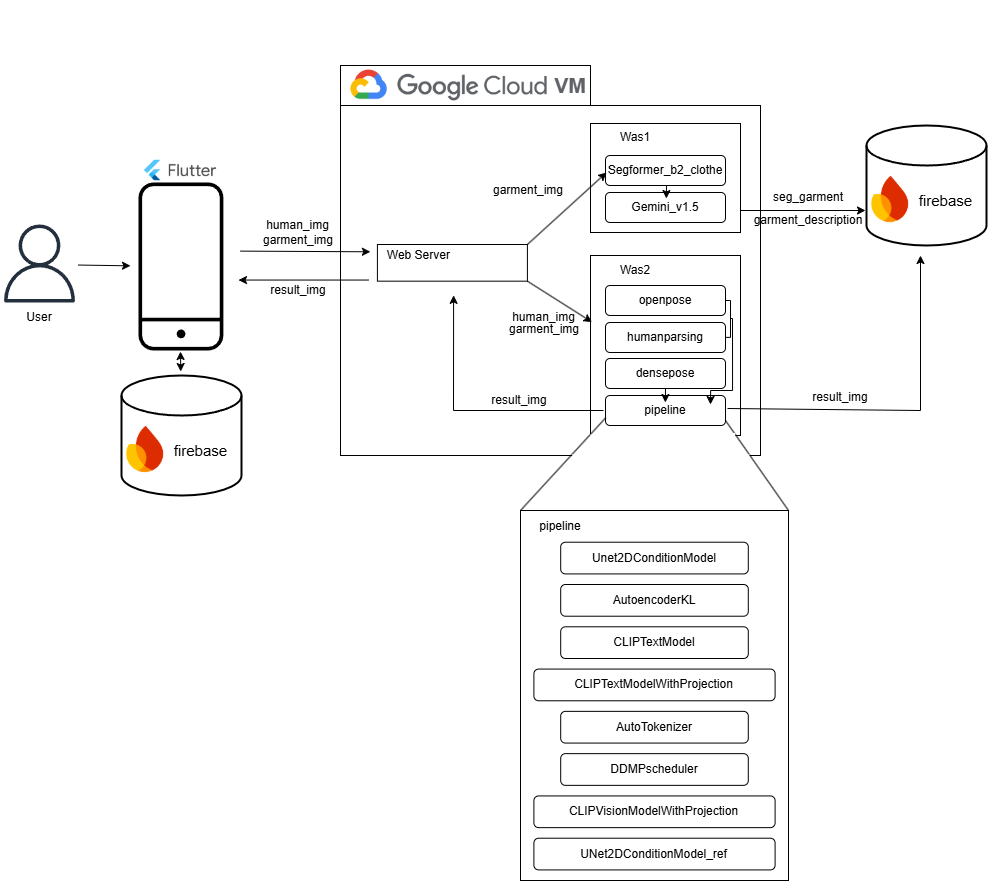

The diagram above was exported from draw.io. Its source (the exported page's mxGraphModel, read from the mxfile embedded in the PNG):
<mxGraphModel dx="1687" dy="878" grid="1" gridSize="10" guides="1" tooltips="1" connect="1" arrows="1" fold="1" page="1" pageScale="1" pageWidth="827" pageHeight="1169" math="0" shadow="0">
  <root>
    <mxCell id="0" />
    <mxCell id="1" parent="0" />
    <mxCell id="d64z1Z9puvPtYehQsjQw-8" value="" style="rounded=0;whiteSpace=wrap;html=1;" parent="1" vertex="1">
      <mxGeometry x="340" y="65" width="250" height="40" as="geometry" />
    </mxCell>
    <mxCell id="d64z1Z9puvPtYehQsjQw-3" value="" style="shape=image;verticalLabelPosition=bottom;labelBackgroundColor=default;verticalAlign=top;aspect=fixed;imageAspect=0;image=https://download.logo.wine/logo/Google_Cloud_Platform/Google_Cloud_Platform-Logo.wine.png;" parent="1" vertex="1">
      <mxGeometry x="321" width="255" height="170" as="geometry" />
    </mxCell>
    <mxCell id="d64z1Z9puvPtYehQsjQw-1" value="" style="rounded=0;whiteSpace=wrap;html=1;" parent="1" vertex="1">
      <mxGeometry x="340" y="105" width="420" height="350" as="geometry" />
    </mxCell>
    <mxCell id="d64z1Z9puvPtYehQsjQw-2" value="" style="strokeWidth=2;html=1;shape=mxgraph.flowchart.database;whiteSpace=wrap;" parent="1" vertex="1">
      <mxGeometry x="866" y="125" width="120" height="120" as="geometry" />
    </mxCell>
    <mxCell id="d64z1Z9puvPtYehQsjQw-71" value="" style="group" parent="1" vertex="1" connectable="0">
      <mxGeometry x="590" y="122" width="150" height="110" as="geometry" />
    </mxCell>
    <mxCell id="d64z1Z9puvPtYehQsjQw-21" value="" style="rounded=0;whiteSpace=wrap;html=1;" parent="d64z1Z9puvPtYehQsjQw-71" vertex="1">
      <mxGeometry y="1" width="150" height="109" as="geometry" />
    </mxCell>
    <mxCell id="d64z1Z9puvPtYehQsjQw-29" value="Was1" style="text;html=1;align=center;verticalAlign=middle;whiteSpace=wrap;rounded=0;" parent="d64z1Z9puvPtYehQsjQw-71" vertex="1">
      <mxGeometry width="90" height="30" as="geometry" />
    </mxCell>
    <mxCell id="d64z1Z9puvPtYehQsjQw-32" value="Segformer_b2_clothe" style="rounded=1;whiteSpace=wrap;html=1;" parent="d64z1Z9puvPtYehQsjQw-71" vertex="1">
      <mxGeometry x="15" y="33" width="120" height="30" as="geometry" />
    </mxCell>
    <mxCell id="d64z1Z9puvPtYehQsjQw-39" value="Gemini_v1.5" style="rounded=1;whiteSpace=wrap;html=1;" parent="d64z1Z9puvPtYehQsjQw-71" vertex="1">
      <mxGeometry x="15" y="70" width="120" height="30" as="geometry" />
    </mxCell>
    <mxCell id="OYmFAmOT-B1BCL_oAW_D-1" value="" style="endArrow=classic;html=1;rounded=0;" parent="d64z1Z9puvPtYehQsjQw-71" edge="1">
      <mxGeometry width="50" height="50" relative="1" as="geometry">
        <mxPoint x="76" y="63" as="sourcePoint" />
        <mxPoint x="75.86000000000001" y="76" as="targetPoint" />
      </mxGeometry>
    </mxCell>
    <mxCell id="d64z1Z9puvPtYehQsjQw-72" value="" style="group" parent="1" vertex="1" connectable="0">
      <mxGeometry x="590" y="255" width="195" height="180" as="geometry" />
    </mxCell>
    <mxCell id="d64z1Z9puvPtYehQsjQw-24" value="" style="rounded=0;whiteSpace=wrap;html=1;" parent="d64z1Z9puvPtYehQsjQw-72" vertex="1">
      <mxGeometry width="150" height="180" as="geometry" />
    </mxCell>
    <mxCell id="d64z1Z9puvPtYehQsjQw-30" value="Was2" style="text;html=1;align=center;verticalAlign=middle;whiteSpace=wrap;rounded=0;" parent="d64z1Z9puvPtYehQsjQw-72" vertex="1">
      <mxGeometry width="90" height="30" as="geometry" />
    </mxCell>
    <mxCell id="d64z1Z9puvPtYehQsjQw-33" value="openpose" style="rounded=1;whiteSpace=wrap;html=1;" parent="d64z1Z9puvPtYehQsjQw-72" vertex="1">
      <mxGeometry x="15" y="30" width="120" height="30" as="geometry" />
    </mxCell>
    <mxCell id="d64z1Z9puvPtYehQsjQw-34" value="humanparsing" style="rounded=1;whiteSpace=wrap;html=1;" parent="d64z1Z9puvPtYehQsjQw-72" vertex="1">
      <mxGeometry x="15" y="67" width="120" height="30" as="geometry" />
    </mxCell>
    <mxCell id="d64z1Z9puvPtYehQsjQw-35" value="densepose" style="rounded=1;whiteSpace=wrap;html=1;" parent="d64z1Z9puvPtYehQsjQw-72" vertex="1">
      <mxGeometry x="15" y="103" width="120" height="30" as="geometry" />
    </mxCell>
    <mxCell id="d64z1Z9puvPtYehQsjQw-68" value="pipeline" style="rounded=1;whiteSpace=wrap;html=1;" parent="d64z1Z9puvPtYehQsjQw-72" vertex="1">
      <mxGeometry x="15" y="140" width="120" height="30" as="geometry" />
    </mxCell>
    <mxCell id="d64z1Z9puvPtYehQsjQw-123" value="" style="endArrow=classic;html=1;rounded=0;" parent="d64z1Z9puvPtYehQsjQw-72" edge="1">
      <mxGeometry width="50" height="50" relative="1" as="geometry">
        <mxPoint x="137" y="153" as="sourcePoint" />
        <mxPoint x="330" as="targetPoint" />
        <Array as="points">
          <mxPoint x="330" y="155" />
        </Array>
      </mxGeometry>
    </mxCell>
    <mxCell id="OYmFAmOT-B1BCL_oAW_D-3" value="" style="endArrow=classic;html=1;rounded=0;" parent="d64z1Z9puvPtYehQsjQw-72" edge="1">
      <mxGeometry width="50" height="50" relative="1" as="geometry">
        <mxPoint x="75" y="133" as="sourcePoint" />
        <mxPoint x="74.86000000000001" y="147" as="targetPoint" />
      </mxGeometry>
    </mxCell>
    <mxCell id="OYmFAmOT-B1BCL_oAW_D-5" value="" style="endArrow=none;html=1;rounded=0;exitX=1;exitY=0.5;exitDx=0;exitDy=0;" parent="d64z1Z9puvPtYehQsjQw-72" edge="1">
      <mxGeometry width="50" height="50" relative="1" as="geometry">
        <mxPoint x="135" y="81.88" as="sourcePoint" />
        <mxPoint x="140" y="81.88" as="targetPoint" />
      </mxGeometry>
    </mxCell>
    <mxCell id="OYmFAmOT-B1BCL_oAW_D-6" value="" style="endArrow=none;html=1;rounded=0;" parent="d64z1Z9puvPtYehQsjQw-72" edge="1">
      <mxGeometry width="50" height="50" relative="1" as="geometry">
        <mxPoint x="140" y="82" as="sourcePoint" />
        <mxPoint x="140" y="45" as="targetPoint" />
      </mxGeometry>
    </mxCell>
    <mxCell id="OYmFAmOT-B1BCL_oAW_D-8" value="" style="endArrow=none;html=1;rounded=0;" parent="d64z1Z9puvPtYehQsjQw-72" edge="1">
      <mxGeometry width="50" height="50" relative="1" as="geometry">
        <mxPoint x="140" y="63" as="sourcePoint" />
        <mxPoint x="142" y="63" as="targetPoint" />
      </mxGeometry>
    </mxCell>
    <mxCell id="OYmFAmOT-B1BCL_oAW_D-9" value="" style="endArrow=none;html=1;rounded=0;entryX=0.933;entryY=0.361;entryDx=0;entryDy=0;entryPerimeter=0;exitX=0.947;exitY=0.75;exitDx=0;exitDy=0;exitPerimeter=0;" parent="d64z1Z9puvPtYehQsjQw-72" source="d64z1Z9puvPtYehQsjQw-24" edge="1">
      <mxGeometry width="50" height="50" relative="1" as="geometry">
        <mxPoint x="102.05" y="108.02" as="sourcePoint" />
        <mxPoint x="142.00000000000006" y="62.99999999999996" as="targetPoint" />
      </mxGeometry>
    </mxCell>
    <mxCell id="OYmFAmOT-B1BCL_oAW_D-10" value="" style="endArrow=none;html=1;rounded=0;exitX=0.8;exitY=0.75;exitDx=0;exitDy=0;exitPerimeter=0;" parent="d64z1Z9puvPtYehQsjQw-72" source="d64z1Z9puvPtYehQsjQw-24" edge="1">
      <mxGeometry width="50" height="50" relative="1" as="geometry">
        <mxPoint x="92" y="185" as="sourcePoint" />
        <mxPoint x="142" y="135" as="targetPoint" />
      </mxGeometry>
    </mxCell>
    <mxCell id="OYmFAmOT-B1BCL_oAW_D-11" value="" style="endArrow=classic;html=1;rounded=0;" parent="d64z1Z9puvPtYehQsjQw-72" edge="1">
      <mxGeometry width="50" height="50" relative="1" as="geometry">
        <mxPoint x="120.13999999999999" y="135" as="sourcePoint" />
        <mxPoint x="120" y="149" as="targetPoint" />
      </mxGeometry>
    </mxCell>
    <mxCell id="d64z1Z9puvPtYehQsjQw-77" value="" style="shape=image;verticalLabelPosition=bottom;labelBackgroundColor=default;verticalAlign=top;aspect=fixed;imageAspect=0;image=https://www.gstatic.com/devrel-devsite/prod/vec94db9b1329e6c4d1d9b6b24ba16ad6c02043dcd66ba9c6a8f3d8fa0af3eec7/firebase/images/touchicon-180.png;" parent="1" vertex="1">
      <mxGeometry x="865" y="174" width="50" height="50" as="geometry" />
    </mxCell>
    <mxCell id="d64z1Z9puvPtYehQsjQw-78" value="&lt;font style=&quot;font-size: 15px;&quot;&gt;firebase&amp;nbsp;&lt;/font&gt;" style="text;html=1;align=center;verticalAlign=middle;whiteSpace=wrap;rounded=0;" parent="1" vertex="1">
      <mxGeometry x="895" y="185" width="105" height="30" as="geometry" />
    </mxCell>
    <mxCell id="d64z1Z9puvPtYehQsjQw-79" value="" style="sketch=0;outlineConnect=0;fontColor=#232F3E;gradientColor=none;fillColor=#232F3D;strokeColor=none;dashed=0;verticalLabelPosition=bottom;verticalAlign=top;align=center;html=1;fontSize=12;fontStyle=0;aspect=fixed;pointerEvents=1;shape=mxgraph.aws4.user;" parent="1" vertex="1">
      <mxGeometry y="224" width="78" height="78" as="geometry" />
    </mxCell>
    <mxCell id="d64z1Z9puvPtYehQsjQw-80" value="User" style="text;html=1;align=center;verticalAlign=middle;whiteSpace=wrap;rounded=0;" parent="1" vertex="1">
      <mxGeometry x="9" y="302" width="60" height="30" as="geometry" />
    </mxCell>
    <mxCell id="d64z1Z9puvPtYehQsjQw-81" value="" style="sketch=0;verticalLabelPosition=bottom;sketch=0;aspect=fixed;html=1;verticalAlign=top;strokeColor=none;fillColor=#000000;align=center;outlineConnect=0;pointerEvents=1;shape=mxgraph.citrix2.mobile;" parent="1" vertex="1">
      <mxGeometry x="138" y="182" width="84.86" height="168" as="geometry" />
    </mxCell>
    <mxCell id="d64z1Z9puvPtYehQsjQw-85" value="" style="shape=image;verticalLabelPosition=bottom;labelBackgroundColor=default;verticalAlign=top;aspect=fixed;imageAspect=0;image=https://brandlogos.net/wp-content/uploads/2021/12/flutter-brandlogo.net_.png;" parent="1" vertex="1">
      <mxGeometry x="140" y="130" width="80" height="80" as="geometry" />
    </mxCell>
    <mxCell id="d64z1Z9puvPtYehQsjQw-86" value="" style="endArrow=classic;html=1;rounded=0;" parent="1" edge="1">
      <mxGeometry width="50" height="50" relative="1" as="geometry">
        <mxPoint x="78" y="264.55" as="sourcePoint" />
        <mxPoint x="130" y="265.32" as="targetPoint" />
      </mxGeometry>
    </mxCell>
    <mxCell id="d64z1Z9puvPtYehQsjQw-89" value="human_img" style="text;html=1;align=center;verticalAlign=middle;whiteSpace=wrap;rounded=0;" parent="1" vertex="1">
      <mxGeometry x="243" y="210" width="109" height="30" as="geometry" />
    </mxCell>
    <mxCell id="d64z1Z9puvPtYehQsjQw-94" value="garment_img" style="text;html=1;align=center;verticalAlign=middle;whiteSpace=wrap;rounded=0;" parent="1" vertex="1">
      <mxGeometry x="267.5" y="225" width="60" height="30" as="geometry" />
    </mxCell>
    <mxCell id="d64z1Z9puvPtYehQsjQw-96" value="garment_img" style="text;html=1;align=center;verticalAlign=middle;whiteSpace=wrap;rounded=0;" parent="1" vertex="1">
      <mxGeometry x="498" y="175" width="60" height="30" as="geometry" />
    </mxCell>
    <mxCell id="d64z1Z9puvPtYehQsjQw-99" value="" style="endArrow=classic;html=1;rounded=0;entryX=0;entryY=0.72;entryDx=0;entryDy=0;entryPerimeter=0;" parent="1" target="d64z1Z9puvPtYehQsjQw-77" edge="1">
      <mxGeometry width="50" height="50" relative="1" as="geometry">
        <mxPoint x="740" y="210" as="sourcePoint" />
        <mxPoint x="830" y="205" as="targetPoint" />
      </mxGeometry>
    </mxCell>
    <mxCell id="d64z1Z9puvPtYehQsjQw-100" value="seg_garment" style="text;html=1;align=center;verticalAlign=middle;whiteSpace=wrap;rounded=0;" parent="1" vertex="1">
      <mxGeometry x="778" y="182" width="60" height="30" as="geometry" />
    </mxCell>
    <mxCell id="d64z1Z9puvPtYehQsjQw-101" value="garment_description" style="text;html=1;align=center;verticalAlign=middle;whiteSpace=wrap;rounded=0;" parent="1" vertex="1">
      <mxGeometry x="778" y="205" width="60" height="30" as="geometry" />
    </mxCell>
    <mxCell id="d64z1Z9puvPtYehQsjQw-106" value="" style="strokeWidth=2;html=1;shape=mxgraph.flowchart.database;whiteSpace=wrap;" parent="1" vertex="1">
      <mxGeometry x="121" y="375" width="120" height="120" as="geometry" />
    </mxCell>
    <mxCell id="d64z1Z9puvPtYehQsjQw-107" value="" style="shape=image;verticalLabelPosition=bottom;labelBackgroundColor=default;verticalAlign=top;aspect=fixed;imageAspect=0;image=https://www.gstatic.com/devrel-devsite/prod/vec94db9b1329e6c4d1d9b6b24ba16ad6c02043dcd66ba9c6a8f3d8fa0af3eec7/firebase/images/touchicon-180.png;" parent="1" vertex="1">
      <mxGeometry x="120" y="424" width="50" height="50" as="geometry" />
    </mxCell>
    <mxCell id="d64z1Z9puvPtYehQsjQw-108" value="&lt;font style=&quot;font-size: 15px;&quot;&gt;firebase&amp;nbsp;&lt;/font&gt;" style="text;html=1;align=center;verticalAlign=middle;whiteSpace=wrap;rounded=0;" parent="1" vertex="1">
      <mxGeometry x="150" y="435" width="105" height="30" as="geometry" />
    </mxCell>
    <mxCell id="d64z1Z9puvPtYehQsjQw-109" value="" style="endArrow=classic;startArrow=classic;html=1;rounded=0;" parent="1" edge="1">
      <mxGeometry width="50" height="50" relative="1" as="geometry">
        <mxPoint x="180.25" y="371" as="sourcePoint" />
        <mxPoint x="180" y="351" as="targetPoint" />
      </mxGeometry>
    </mxCell>
    <mxCell id="d64z1Z9puvPtYehQsjQw-110" value="garment_img" style="text;html=1;align=center;verticalAlign=middle;whiteSpace=wrap;rounded=0;" parent="1" vertex="1">
      <mxGeometry x="514.41" y="314" width="60" height="30" as="geometry" />
    </mxCell>
    <mxCell id="d64z1Z9puvPtYehQsjQw-111" value="human_img" style="text;html=1;align=center;verticalAlign=middle;whiteSpace=wrap;rounded=0;" parent="1" vertex="1">
      <mxGeometry x="488.91" y="302" width="109" height="30" as="geometry" />
    </mxCell>
    <mxCell id="d64z1Z9puvPtYehQsjQw-115" value="result_img" style="text;html=1;align=center;verticalAlign=middle;whiteSpace=wrap;rounded=0;" parent="1" vertex="1">
      <mxGeometry x="488.90999999999997" y="385" width="60" height="30" as="geometry" />
    </mxCell>
    <mxCell id="d64z1Z9puvPtYehQsjQw-117" value="result_img" style="text;html=1;align=center;verticalAlign=middle;whiteSpace=wrap;rounded=0;" parent="1" vertex="1">
      <mxGeometry x="267.5" y="275" width="60" height="30" as="geometry" />
    </mxCell>
    <mxCell id="d64z1Z9puvPtYehQsjQw-124" value="result_img" style="text;html=1;align=center;verticalAlign=middle;whiteSpace=wrap;rounded=0;" parent="1" vertex="1">
      <mxGeometry x="810" y="382" width="60" height="30" as="geometry" />
    </mxCell>
    <mxCell id="d64z1Z9puvPtYehQsjQw-125" value="" style="group" parent="1" vertex="1" connectable="0">
      <mxGeometry x="520" y="510" width="268" height="370" as="geometry" />
    </mxCell>
    <mxCell id="d64z1Z9puvPtYehQsjQw-51" value="" style="rounded=0;whiteSpace=wrap;html=1;" parent="d64z1Z9puvPtYehQsjQw-125" vertex="1">
      <mxGeometry width="268" height="370" as="geometry" />
    </mxCell>
    <mxCell id="d64z1Z9puvPtYehQsjQw-42" value="Unet2DConditionModel" style="rounded=1;whiteSpace=wrap;html=1;verticalAlign=middle;" parent="d64z1Z9puvPtYehQsjQw-125" vertex="1">
      <mxGeometry x="40.2" y="31.714285714285715" width="187.60000000000002" height="31.714285714285715" as="geometry" />
    </mxCell>
    <mxCell id="d64z1Z9puvPtYehQsjQw-53" value="pipeline" style="text;html=1;align=center;verticalAlign=middle;whiteSpace=wrap;rounded=0;" parent="d64z1Z9puvPtYehQsjQw-125" vertex="1">
      <mxGeometry width="80.4" height="31.714285714285715" as="geometry" />
    </mxCell>
    <mxCell id="d64z1Z9puvPtYehQsjQw-56" value="DDMPscheduler" style="rounded=1;whiteSpace=wrap;html=1;" parent="d64z1Z9puvPtYehQsjQw-125" vertex="1">
      <mxGeometry x="40.2" y="243.14285714285714" width="187.60000000000002" height="31.714285714285715" as="geometry" />
    </mxCell>
    <mxCell id="d64z1Z9puvPtYehQsjQw-62" value="AutoTokenizer" style="rounded=1;whiteSpace=wrap;html=1;" parent="d64z1Z9puvPtYehQsjQw-125" vertex="1">
      <mxGeometry x="40.2" y="200.85714285714286" width="187.60000000000002" height="31.714285714285715" as="geometry" />
    </mxCell>
    <mxCell id="d64z1Z9puvPtYehQsjQw-63" value="CLIPVisionModelWithProjection" style="rounded=1;whiteSpace=wrap;html=1;" parent="d64z1Z9puvPtYehQsjQw-125" vertex="1">
      <mxGeometry x="13.4" y="285.42857142857144" width="241.20000000000002" height="31.714285714285715" as="geometry" />
    </mxCell>
    <mxCell id="d64z1Z9puvPtYehQsjQw-64" value="CLIPTextModelWithProjection" style="rounded=1;whiteSpace=wrap;html=1;" parent="d64z1Z9puvPtYehQsjQw-125" vertex="1">
      <mxGeometry x="13.4" y="158.57142857142858" width="241.20000000000002" height="31.714285714285715" as="geometry" />
    </mxCell>
    <mxCell id="d64z1Z9puvPtYehQsjQw-65" value="CLIPTextModel" style="rounded=1;whiteSpace=wrap;html=1;" parent="d64z1Z9puvPtYehQsjQw-125" vertex="1">
      <mxGeometry x="40.2" y="116.28571428571429" width="187.60000000000002" height="31.714285714285715" as="geometry" />
    </mxCell>
    <mxCell id="d64z1Z9puvPtYehQsjQw-66" value="AutoencoderKL" style="rounded=1;whiteSpace=wrap;html=1;verticalAlign=middle;" parent="d64z1Z9puvPtYehQsjQw-125" vertex="1">
      <mxGeometry x="40.2" y="74" width="187.60000000000002" height="31.714285714285715" as="geometry" />
    </mxCell>
    <mxCell id="d64z1Z9puvPtYehQsjQw-70" value="UNet2DConditionModel_ref" style="rounded=1;whiteSpace=wrap;html=1;" parent="d64z1Z9puvPtYehQsjQw-125" vertex="1">
      <mxGeometry x="13.4" y="327.7142857142857" width="241.20000000000002" height="31.714285714285715" as="geometry" />
    </mxCell>
    <mxCell id="d64z1Z9puvPtYehQsjQw-127" value="&lt;font style=&quot;color: light-dark(rgb(95, 99, 104), rgb(237, 237, 237)); font-size: 21px;&quot;&gt;VM&lt;/font&gt;" style="text;html=1;align=center;verticalAlign=middle;whiteSpace=wrap;rounded=0;fontColor=light-dark(#061d2f, #ededed);fontStyle=1;fontSize=15;" parent="1" vertex="1">
      <mxGeometry x="540" y="70" width="60" height="30" as="geometry" />
    </mxCell>
    <mxCell id="OYmFAmOT-B1BCL_oAW_D-4" value="" style="endArrow=none;html=1;rounded=0;exitX=1;exitY=0.5;exitDx=0;exitDy=0;" parent="1" source="d64z1Z9puvPtYehQsjQw-33" edge="1">
      <mxGeometry width="50" height="50" relative="1" as="geometry">
        <mxPoint x="783" y="295" as="sourcePoint" />
        <mxPoint x="730" y="300" as="targetPoint" />
      </mxGeometry>
    </mxCell>
    <mxCell id="LkiyOwT9FJjWGn43pI4M-5" value="" style="group" parent="1" vertex="1" connectable="0">
      <mxGeometry x="354.90999999999997" y="218" width="190" height="90" as="geometry" />
    </mxCell>
    <mxCell id="LkiyOwT9FJjWGn43pI4M-10" value="" style="group" parent="LkiyOwT9FJjWGn43pI4M-5" vertex="1" connectable="0">
      <mxGeometry x="20" y="26" width="160" height="44" as="geometry" />
    </mxCell>
    <mxCell id="LkiyOwT9FJjWGn43pI4M-11" value="" style="rounded=0;whiteSpace=wrap;html=1;" parent="LkiyOwT9FJjWGn43pI4M-10" vertex="1">
      <mxGeometry x="2" width="150" height="36.666666666666664" as="geometry" />
    </mxCell>
    <mxCell id="LkiyOwT9FJjWGn43pI4M-12" value="Web Server&amp;nbsp;" style="text;html=1;align=center;verticalAlign=middle;whiteSpace=wrap;rounded=0;" parent="LkiyOwT9FJjWGn43pI4M-10" vertex="1">
      <mxGeometry width="90" height="22" as="geometry" />
    </mxCell>
    <mxCell id="d64z1Z9puvPtYehQsjQw-88" value="" style="endArrow=classic;html=1;rounded=0;entryX=0.045;entryY=0.413;entryDx=0;entryDy=0;entryPerimeter=0;" parent="1" edge="1">
      <mxGeometry width="50" height="50" relative="1" as="geometry">
        <mxPoint x="240" y="250.62" as="sourcePoint" />
        <mxPoint x="369.9100000000001" y="251.28999999999996" as="targetPoint" />
      </mxGeometry>
    </mxCell>
    <mxCell id="d64z1Z9puvPtYehQsjQw-90" value="" style="endArrow=classic;html=1;rounded=0;" parent="1" edge="1">
      <mxGeometry width="50" height="50" relative="1" as="geometry">
        <mxPoint x="368" y="279.55" as="sourcePoint" />
        <mxPoint x="238" y="279.55" as="targetPoint" />
      </mxGeometry>
    </mxCell>
    <mxCell id="d64z1Z9puvPtYehQsjQw-120" value="" style="endArrow=classic;html=1;rounded=0;entryX=0.254;entryY=0.545;entryDx=0;entryDy=0;entryPerimeter=0;" parent="1" edge="1">
      <mxGeometry width="50" height="50" relative="1" as="geometry">
        <mxPoint x="603" y="410" as="sourcePoint" />
        <mxPoint x="453.0920000000003" y="294.85" as="targetPoint" />
        <Array as="points">
          <mxPoint x="453" y="410" />
        </Array>
      </mxGeometry>
    </mxCell>
    <mxCell id="d64z1Z9puvPtYehQsjQw-93" value="" style="endArrow=classic;html=1;rounded=0;entryX=0.01;entryY=0.37;entryDx=0;entryDy=0;entryPerimeter=0;exitX=1;exitY=1;exitDx=0;exitDy=0;" parent="1" source="LkiyOwT9FJjWGn43pI4M-11" target="d64z1Z9puvPtYehQsjQw-24" edge="1">
      <mxGeometry width="50" height="50" relative="1" as="geometry">
        <mxPoint x="545.0976700000001" y="294.76999999999987" as="sourcePoint" />
        <mxPoint x="590" y="215" as="targetPoint" />
      </mxGeometry>
    </mxCell>
    <mxCell id="d64z1Z9puvPtYehQsjQw-92" value="" style="endArrow=classic;html=1;rounded=0;entryX=0;entryY=0.5;entryDx=0;entryDy=0;exitX=1;exitY=0;exitDx=0;exitDy=0;" parent="1" edge="1" source="LkiyOwT9FJjWGn43pI4M-11">
      <mxGeometry width="50" height="50" relative="1" as="geometry">
        <mxPoint x="530" y="240" as="sourcePoint" />
        <mxPoint x="606" y="172" as="targetPoint" />
      </mxGeometry>
    </mxCell>
    <mxCell id="LH4iIZG24eQ1pLlokbH4-2" value="" style="endArrow=none;html=1;rounded=0;exitX=1;exitY=0;exitDx=0;exitDy=0;entryX=1;entryY=0.833;entryDx=0;entryDy=0;entryPerimeter=0;" edge="1" parent="1" source="d64z1Z9puvPtYehQsjQw-51" target="d64z1Z9puvPtYehQsjQw-68">
      <mxGeometry width="50" height="50" relative="1" as="geometry">
        <mxPoint x="650" y="530" as="sourcePoint" />
        <mxPoint x="740" y="440" as="targetPoint" />
      </mxGeometry>
    </mxCell>
    <mxCell id="LH4iIZG24eQ1pLlokbH4-3" value="" style="endArrow=none;html=1;rounded=0;entryX=0;entryY=0.75;entryDx=0;entryDy=0;exitX=0;exitY=0;exitDx=0;exitDy=0;" edge="1" parent="1" source="d64z1Z9puvPtYehQsjQw-53" target="d64z1Z9puvPtYehQsjQw-68">
      <mxGeometry width="50" height="50" relative="1" as="geometry">
        <mxPoint x="650" y="530" as="sourcePoint" />
        <mxPoint x="700" y="480" as="targetPoint" />
      </mxGeometry>
    </mxCell>
    <mxCell id="LH4iIZG24eQ1pLlokbH4-5" value="" style="endArrow=none;html=1;rounded=0;exitX=0.554;exitY=1;exitDx=0;exitDy=0;exitPerimeter=0;entryX=0.976;entryY=1;entryDx=0;entryDy=0;entryPerimeter=0;strokeColor=light-dark(#ffffff, #ededed);strokeWidth=6;" edge="1" parent="1">
      <mxGeometry width="50" height="50" relative="1" as="geometry">
        <mxPoint x="571.6800000000001" y="456.9999999999999" as="sourcePoint" />
        <mxPoint x="748.9200000000001" y="456.9999999999999" as="targetPoint" />
      </mxGeometry>
    </mxCell>
    <mxCell id="LH4iIZG24eQ1pLlokbH4-6" value="" style="endArrow=none;html=1;rounded=0;exitX=0.554;exitY=1;exitDx=0;exitDy=0;exitPerimeter=0;strokeColor=light-dark(#ffffff, #ededed);strokeWidth=6;entryX=0.965;entryY=1.003;entryDx=0;entryDy=0;entryPerimeter=0;" edge="1" parent="1" target="d64z1Z9puvPtYehQsjQw-24">
      <mxGeometry width="50" height="50" relative="1" as="geometry">
        <mxPoint x="589.6800000000001" y="436.9999999999999" as="sourcePoint" />
        <mxPoint x="730" y="437" as="targetPoint" />
      </mxGeometry>
    </mxCell>
  </root>
</mxGraphModel>